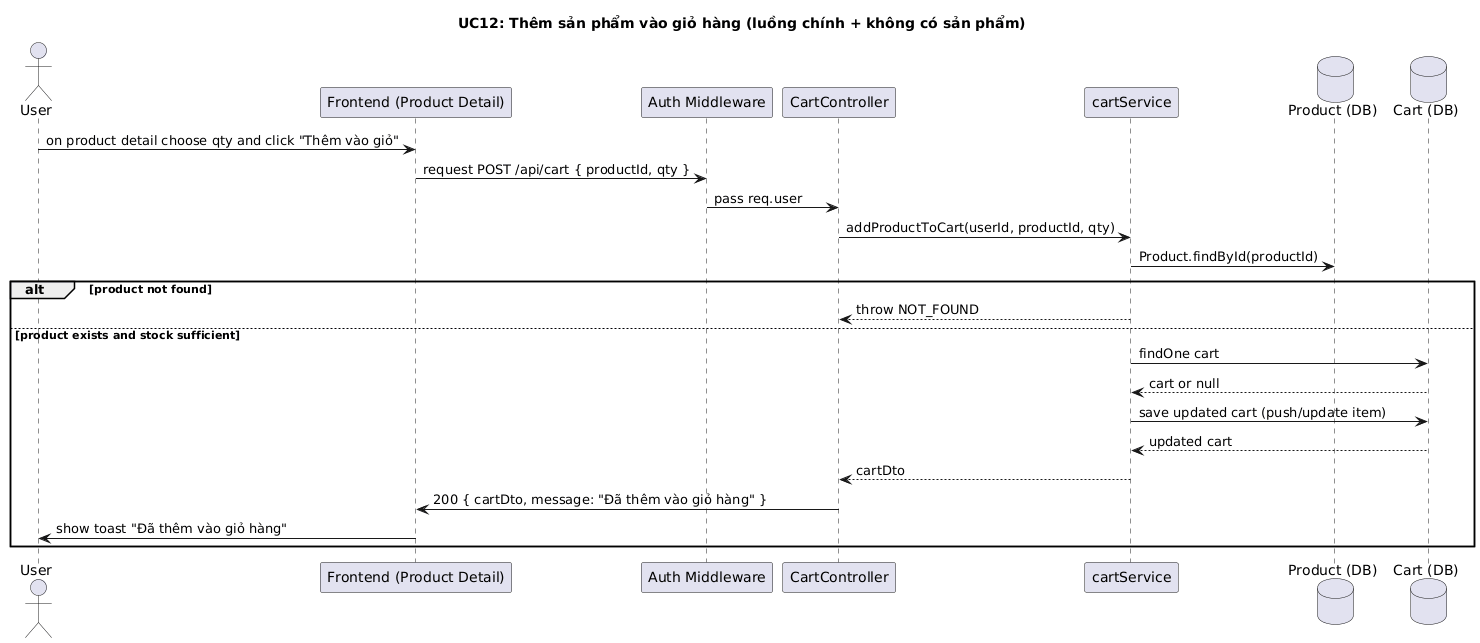

The diagram above was rendered by PlantUML. Its source (embedded in the PNG):
@startuml
title UC12: Thêm sản phẩm vào giỏ hàng (luồng chính + không có sản phẩm)

actor User
participant Frontend as "Frontend (Product Detail)"
participant Auth as "Auth Middleware"
participant CartController as "CartController"
participant CartService as "cartService"
database ProductDB as "Product (DB)"
database CartDB as "Cart (DB)"

User -> Frontend: on product detail choose qty and click "Thêm vào giỏ"
Frontend -> Auth: request POST /api/cart { productId, qty }
Auth -> CartController: pass req.user
CartController -> CartService: addProductToCart(userId, productId, qty)
CartService -> ProductDB: Product.findById(productId)
alt product not found
  CartService --> CartController: throw NOT_FOUND
else product exists and stock sufficient
  CartService -> CartDB: findOne cart
  CartDB --> CartService: cart or null
  CartService -> CartDB: save updated cart (push/update item)
  CartDB --> CartService: updated cart
  CartService --> CartController: cartDto
  CartController -> Frontend: 200 { cartDto, message: "Đã thêm vào giỏ hàng" }
  Frontend -> User: show toast "Đã thêm vào giỏ hàng"
end
@enduml